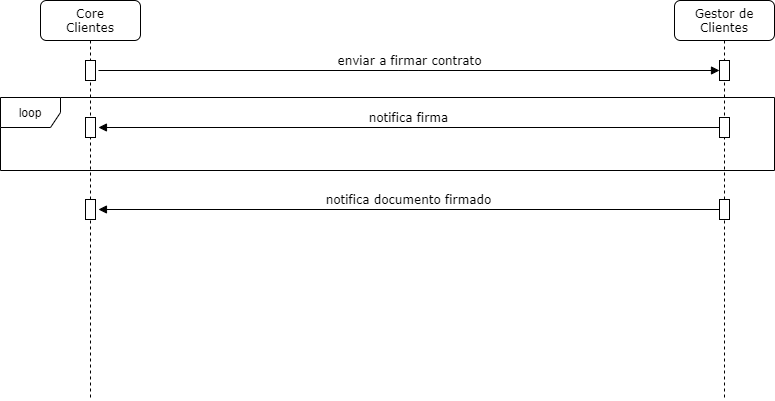

The diagram above was exported from draw.io. Its source (the exported page's mxGraphModel, read from the mxfile embedded in the PNG):
<mxGraphModel dx="1138" dy="511" grid="1" gridSize="10" guides="1" tooltips="1" connect="1" arrows="1" fold="1" page="1" pageScale="1" pageWidth="1100" pageHeight="850" background="#ffffff" math="0" shadow="0">
  <root>
    <mxCell id="0" />
    <mxCell id="1" parent="0" />
    <mxCell id="7baba1c4bc27f4b0-11" value="enviar a firmar contrato" style="html=1;verticalAlign=bottom;endArrow=block;labelBackgroundColor=none;fontFamily=Verdana;fontSize=12;edgeStyle=elbowEdgeStyle;elbow=vertical;exitX=1.295;exitY=0.5;exitDx=0;exitDy=0;exitPerimeter=0;" parent="1" source="7baba1c4bc27f4b0-9" target="kwjNuwZrhGWEk5W4_ng2-12" edge="1">
      <mxGeometry relative="1" as="geometry">
        <mxPoint x="180" y="145" as="sourcePoint" />
        <mxPoint x="690" y="160" as="targetPoint" />
        <Array as="points" />
        <mxPoint as="offset" />
      </mxGeometry>
    </mxCell>
    <mxCell id="7baba1c4bc27f4b0-2" value="Gestor de&lt;br&gt;Clientes" style="shape=umlLifeline;perimeter=lifelinePerimeter;whiteSpace=wrap;html=1;container=1;collapsible=0;recursiveResize=0;outlineConnect=0;rounded=1;shadow=0;comic=0;labelBackgroundColor=none;strokeWidth=1;fontFamily=Verdana;fontSize=12;align=center;" parent="1" vertex="1">
      <mxGeometry x="734" y="80" width="100" height="400" as="geometry" />
    </mxCell>
    <mxCell id="kwjNuwZrhGWEk5W4_ng2-12" value="" style="html=1;points=[];perimeter=orthogonalPerimeter;rounded=0;shadow=0;comic=0;labelBackgroundColor=none;strokeWidth=1;fontFamily=Verdana;fontSize=12;align=center;" parent="7baba1c4bc27f4b0-2" vertex="1">
      <mxGeometry x="45" y="60" width="10" height="20" as="geometry" />
    </mxCell>
    <mxCell id="7baba1c4bc27f4b0-8" value="Core&lt;br&gt;Clientes" style="shape=umlLifeline;perimeter=lifelinePerimeter;whiteSpace=wrap;html=1;container=1;collapsible=0;recursiveResize=0;outlineConnect=0;rounded=1;shadow=0;comic=0;labelBackgroundColor=none;strokeWidth=1;fontFamily=Verdana;fontSize=12;align=center;" parent="1" vertex="1">
      <mxGeometry x="100" y="80" width="100" height="400" as="geometry" />
    </mxCell>
    <mxCell id="7baba1c4bc27f4b0-9" value="" style="html=1;points=[];perimeter=orthogonalPerimeter;rounded=0;shadow=0;comic=0;labelBackgroundColor=none;strokeWidth=1;fontFamily=Verdana;fontSize=12;align=center;" parent="7baba1c4bc27f4b0-8" vertex="1">
      <mxGeometry x="45" y="60" width="10" height="20" as="geometry" />
    </mxCell>
    <mxCell id="kwjNuwZrhGWEk5W4_ng2-3" value="loop" style="shape=umlFrame;whiteSpace=wrap;html=1;" parent="1" vertex="1">
      <mxGeometry x="60" y="177" width="774" height="73" as="geometry" />
    </mxCell>
    <mxCell id="kwjNuwZrhGWEk5W4_ng2-23" value="notifica firma" style="html=1;verticalAlign=bottom;endArrow=block;labelBackgroundColor=none;fontFamily=Verdana;fontSize=12;edgeStyle=elbowEdgeStyle;elbow=vertical;entryX=1.295;entryY=0.5;entryDx=0;entryDy=0;entryPerimeter=0;" parent="1" source="kwjNuwZrhGWEk5W4_ng2-24" target="kwjNuwZrhGWEk5W4_ng2-25" edge="1">
      <mxGeometry relative="1" as="geometry">
        <mxPoint x="690" y="217" as="sourcePoint" />
        <mxPoint x="180" y="202" as="targetPoint" />
        <Array as="points" />
        <mxPoint as="offset" />
      </mxGeometry>
    </mxCell>
    <mxCell id="kwjNuwZrhGWEk5W4_ng2-24" value="" style="html=1;points=[];perimeter=orthogonalPerimeter;rounded=0;shadow=0;comic=0;labelBackgroundColor=none;strokeWidth=1;fontFamily=Verdana;fontSize=12;align=center;" parent="1" vertex="1">
      <mxGeometry x="779" y="197" width="10" height="20" as="geometry" />
    </mxCell>
    <mxCell id="kwjNuwZrhGWEk5W4_ng2-25" value="" style="html=1;points=[];perimeter=orthogonalPerimeter;rounded=0;shadow=0;comic=0;labelBackgroundColor=none;strokeWidth=1;fontFamily=Verdana;fontSize=12;align=center;" parent="1" vertex="1">
      <mxGeometry x="145" y="197" width="10" height="20" as="geometry" />
    </mxCell>
    <mxCell id="GoMohscmeZ5C62nyZHLh-16" value="notifica documento firmado" style="html=1;verticalAlign=bottom;endArrow=block;labelBackgroundColor=none;fontFamily=Verdana;fontSize=12;edgeStyle=elbowEdgeStyle;elbow=vertical;entryX=1.295;entryY=0.5;entryDx=0;entryDy=0;entryPerimeter=0;" parent="1" source="GoMohscmeZ5C62nyZHLh-17" target="GoMohscmeZ5C62nyZHLh-18" edge="1">
      <mxGeometry relative="1" as="geometry">
        <mxPoint x="690" y="299" as="sourcePoint" />
        <mxPoint x="180" y="284" as="targetPoint" />
        <Array as="points" />
        <mxPoint as="offset" />
      </mxGeometry>
    </mxCell>
    <mxCell id="GoMohscmeZ5C62nyZHLh-17" value="" style="html=1;points=[];perimeter=orthogonalPerimeter;rounded=0;shadow=0;comic=0;labelBackgroundColor=none;strokeWidth=1;fontFamily=Verdana;fontSize=12;align=center;" parent="1" vertex="1">
      <mxGeometry x="779" y="279" width="10" height="20" as="geometry" />
    </mxCell>
    <mxCell id="GoMohscmeZ5C62nyZHLh-18" value="" style="html=1;points=[];perimeter=orthogonalPerimeter;rounded=0;shadow=0;comic=0;labelBackgroundColor=none;strokeWidth=1;fontFamily=Verdana;fontSize=12;align=center;" parent="1" vertex="1">
      <mxGeometry x="145" y="279" width="10" height="20" as="geometry" />
    </mxCell>
  </root>
</mxGraphModel>